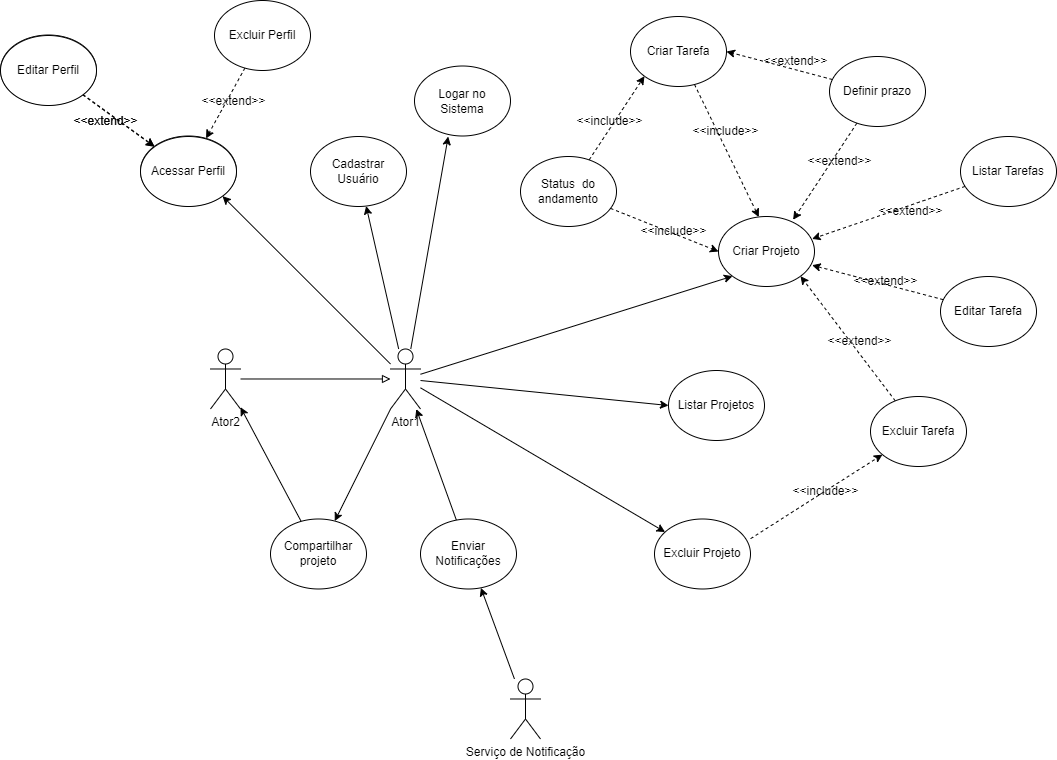

The diagram above was exported from draw.io. Its source (the exported page's mxGraphModel, read from the mxfile embedded in the PNG):
<mxGraphModel dx="2465" dy="-747" grid="1" gridSize="10" guides="1" tooltips="1" connect="1" arrows="1" fold="1" page="1" pageScale="1" pageWidth="1169" pageHeight="827" math="0" shadow="0">
  <root>
    <mxCell id="0" />
    <mxCell id="1" parent="0" />
    <mxCell id="I8QHhXaiYL9WS3vOmQiD-1" style="rounded=0;orthogonalLoop=1;jettySize=auto;html=1;endArrow=classic;endFill=1;" edge="1" parent="1" source="I8QHhXaiYL9WS3vOmQiD-7" target="I8QHhXaiYL9WS3vOmQiD-8">
      <mxGeometry relative="1" as="geometry" />
    </mxCell>
    <mxCell id="I8QHhXaiYL9WS3vOmQiD-2" style="edgeStyle=none;rounded=0;orthogonalLoop=1;jettySize=auto;html=1;entryX=1;entryY=1;entryDx=0;entryDy=0;endArrow=classic;endFill=1;" edge="1" parent="1" source="I8QHhXaiYL9WS3vOmQiD-7" target="I8QHhXaiYL9WS3vOmQiD-49">
      <mxGeometry relative="1" as="geometry" />
    </mxCell>
    <mxCell id="I8QHhXaiYL9WS3vOmQiD-3" style="edgeStyle=none;rounded=0;orthogonalLoop=1;jettySize=auto;html=1;entryX=0;entryY=1;entryDx=0;entryDy=0;endArrow=classic;endFill=1;" edge="1" parent="1" source="I8QHhXaiYL9WS3vOmQiD-7" target="I8QHhXaiYL9WS3vOmQiD-10">
      <mxGeometry relative="1" as="geometry" />
    </mxCell>
    <mxCell id="I8QHhXaiYL9WS3vOmQiD-4" style="edgeStyle=none;rounded=0;orthogonalLoop=1;jettySize=auto;html=1;endArrow=classic;endFill=1;" edge="1" parent="1" source="I8QHhXaiYL9WS3vOmQiD-7" target="I8QHhXaiYL9WS3vOmQiD-28">
      <mxGeometry relative="1" as="geometry" />
    </mxCell>
    <mxCell id="I8QHhXaiYL9WS3vOmQiD-5" style="edgeStyle=none;rounded=0;orthogonalLoop=1;jettySize=auto;html=1;endArrow=classic;endFill=1;" edge="1" parent="1" source="I8QHhXaiYL9WS3vOmQiD-7" target="I8QHhXaiYL9WS3vOmQiD-31">
      <mxGeometry relative="1" as="geometry" />
    </mxCell>
    <mxCell id="I8QHhXaiYL9WS3vOmQiD-6" style="edgeStyle=none;rounded=0;orthogonalLoop=1;jettySize=auto;html=1;entryX=0.351;entryY=1.008;entryDx=0;entryDy=0;entryPerimeter=0;endArrow=classic;endFill=1;" edge="1" parent="1" source="I8QHhXaiYL9WS3vOmQiD-7" target="I8QHhXaiYL9WS3vOmQiD-45">
      <mxGeometry relative="1" as="geometry" />
    </mxCell>
    <mxCell id="I8QHhXaiYL9WS3vOmQiD-48" style="rounded=0;orthogonalLoop=1;jettySize=auto;html=1;entryX=0;entryY=0.5;entryDx=0;entryDy=0;" edge="1" parent="1" source="I8QHhXaiYL9WS3vOmQiD-7" target="I8QHhXaiYL9WS3vOmQiD-47">
      <mxGeometry relative="1" as="geometry" />
    </mxCell>
    <mxCell id="I8QHhXaiYL9WS3vOmQiD-7" value="Ator1&lt;br&gt;" style="shape=umlActor;verticalLabelPosition=bottom;verticalAlign=top;html=1;outlineConnect=0;" vertex="1" parent="1">
      <mxGeometry x="-768" y="2038.49" width="30" height="60" as="geometry" />
    </mxCell>
    <mxCell id="I8QHhXaiYL9WS3vOmQiD-8" value="Cadastrar Usuário&lt;br&gt;" style="ellipse;whiteSpace=wrap;html=1;" vertex="1" parent="1">
      <mxGeometry x="-848" y="1826" width="96" height="70" as="geometry" />
    </mxCell>
    <mxCell id="I8QHhXaiYL9WS3vOmQiD-9" value="Acessar Perfil&lt;br&gt;" style="ellipse;whiteSpace=wrap;html=1;" vertex="1" parent="1">
      <mxGeometry x="-1018" y="1825.5" width="96" height="70" as="geometry" />
    </mxCell>
    <mxCell id="I8QHhXaiYL9WS3vOmQiD-10" value="Criar Projeto" style="ellipse;whiteSpace=wrap;html=1;" vertex="1" parent="1">
      <mxGeometry x="-440" y="1906" width="96" height="70" as="geometry" />
    </mxCell>
    <mxCell id="I8QHhXaiYL9WS3vOmQiD-11" style="edgeStyle=none;rounded=0;orthogonalLoop=1;jettySize=auto;html=1;entryX=0.42;entryY=0.008;entryDx=0;entryDy=0;dashed=1;endArrow=classic;endFill=1;entryPerimeter=0;" edge="1" parent="1" source="I8QHhXaiYL9WS3vOmQiD-12" target="I8QHhXaiYL9WS3vOmQiD-10">
      <mxGeometry relative="1" as="geometry" />
    </mxCell>
    <mxCell id="I8QHhXaiYL9WS3vOmQiD-12" value="Criar Tarefa" style="ellipse;whiteSpace=wrap;html=1;" vertex="1" parent="1">
      <mxGeometry x="-528" y="1706" width="96" height="70" as="geometry" />
    </mxCell>
    <mxCell id="I8QHhXaiYL9WS3vOmQiD-13" style="edgeStyle=none;rounded=0;orthogonalLoop=1;jettySize=auto;html=1;entryX=0.777;entryY=0.047;entryDx=0;entryDy=0;entryPerimeter=0;endArrow=classic;endFill=1;dashed=1;" edge="1" parent="1" source="I8QHhXaiYL9WS3vOmQiD-15" target="I8QHhXaiYL9WS3vOmQiD-10">
      <mxGeometry relative="1" as="geometry" />
    </mxCell>
    <mxCell id="I8QHhXaiYL9WS3vOmQiD-14" style="edgeStyle=none;rounded=0;orthogonalLoop=1;jettySize=auto;html=1;entryX=1;entryY=0.5;entryDx=0;entryDy=0;endArrow=classic;endFill=1;dashed=1;" edge="1" parent="1" source="I8QHhXaiYL9WS3vOmQiD-15" target="I8QHhXaiYL9WS3vOmQiD-12">
      <mxGeometry relative="1" as="geometry" />
    </mxCell>
    <mxCell id="I8QHhXaiYL9WS3vOmQiD-15" value="Definir prazo&lt;br&gt;" style="ellipse;whiteSpace=wrap;html=1;" vertex="1" parent="1">
      <mxGeometry x="-329" y="1746" width="96" height="70" as="geometry" />
    </mxCell>
    <mxCell id="I8QHhXaiYL9WS3vOmQiD-16" style="edgeStyle=none;rounded=0;orthogonalLoop=1;jettySize=auto;html=1;entryX=0.975;entryY=0.696;entryDx=0;entryDy=0;entryPerimeter=0;dashed=1;endArrow=classic;endFill=1;" edge="1" parent="1" source="I8QHhXaiYL9WS3vOmQiD-17" target="I8QHhXaiYL9WS3vOmQiD-10">
      <mxGeometry relative="1" as="geometry" />
    </mxCell>
    <mxCell id="I8QHhXaiYL9WS3vOmQiD-17" value="Editar Tarefa" style="ellipse;whiteSpace=wrap;html=1;" vertex="1" parent="1">
      <mxGeometry x="-218" y="1966" width="96" height="70" as="geometry" />
    </mxCell>
    <mxCell id="I8QHhXaiYL9WS3vOmQiD-18" style="edgeStyle=none;rounded=0;orthogonalLoop=1;jettySize=auto;html=1;entryX=1;entryY=1;entryDx=0;entryDy=0;dashed=1;endArrow=classic;endFill=1;" edge="1" parent="1" source="I8QHhXaiYL9WS3vOmQiD-19" target="I8QHhXaiYL9WS3vOmQiD-10">
      <mxGeometry relative="1" as="geometry" />
    </mxCell>
    <mxCell id="I8QHhXaiYL9WS3vOmQiD-19" value="Excluir Tarefa" style="ellipse;whiteSpace=wrap;html=1;" vertex="1" parent="1">
      <mxGeometry x="-288" y="2086" width="96" height="70" as="geometry" />
    </mxCell>
    <mxCell id="I8QHhXaiYL9WS3vOmQiD-20" style="edgeStyle=none;rounded=0;orthogonalLoop=1;jettySize=auto;html=1;entryX=0.975;entryY=0.32;entryDx=0;entryDy=0;entryPerimeter=0;dashed=1;endArrow=classic;endFill=1;" edge="1" parent="1" source="I8QHhXaiYL9WS3vOmQiD-21" target="I8QHhXaiYL9WS3vOmQiD-10">
      <mxGeometry relative="1" as="geometry" />
    </mxCell>
    <mxCell id="I8QHhXaiYL9WS3vOmQiD-21" value="Listar Tarefas" style="ellipse;whiteSpace=wrap;html=1;" vertex="1" parent="1">
      <mxGeometry x="-198" y="1826" width="96" height="70" as="geometry" />
    </mxCell>
    <mxCell id="I8QHhXaiYL9WS3vOmQiD-22" value="&amp;lt;&amp;lt;extend&amp;gt;&amp;gt;" style="text;html=1;align=center;verticalAlign=middle;resizable=0;points=[];autosize=1;strokeColor=none;fillColor=none;" vertex="1" parent="1">
      <mxGeometry x="-364" y="1836" width="90" height="30" as="geometry" />
    </mxCell>
    <mxCell id="I8QHhXaiYL9WS3vOmQiD-23" value="&amp;lt;&amp;lt;include&amp;gt;&amp;gt;" style="text;html=1;align=center;verticalAlign=middle;resizable=0;points=[];autosize=1;strokeColor=none;fillColor=none;" vertex="1" parent="1">
      <mxGeometry x="-478" y="1806" width="90" height="30" as="geometry" />
    </mxCell>
    <mxCell id="I8QHhXaiYL9WS3vOmQiD-24" value="&amp;lt;&amp;lt;extend&amp;gt;&amp;gt;" style="text;html=1;align=center;verticalAlign=middle;resizable=0;points=[];autosize=1;strokeColor=none;fillColor=none;" vertex="1" parent="1">
      <mxGeometry x="-318" y="1956" width="90" height="30" as="geometry" />
    </mxCell>
    <mxCell id="I8QHhXaiYL9WS3vOmQiD-25" value="&amp;lt;&amp;lt;extend&amp;gt;&amp;gt;" style="text;html=1;align=center;verticalAlign=middle;resizable=0;points=[];autosize=1;strokeColor=none;fillColor=none;" vertex="1" parent="1">
      <mxGeometry x="-344" y="2016" width="90" height="30" as="geometry" />
    </mxCell>
    <mxCell id="I8QHhXaiYL9WS3vOmQiD-26" value="&amp;lt;&amp;lt;extend&amp;gt;&amp;gt;" style="text;html=1;align=center;verticalAlign=middle;resizable=0;points=[];autosize=1;strokeColor=none;fillColor=none;" vertex="1" parent="1">
      <mxGeometry x="-293" y="1886" width="90" height="30" as="geometry" />
    </mxCell>
    <mxCell id="I8QHhXaiYL9WS3vOmQiD-27" style="edgeStyle=none;rounded=0;orthogonalLoop=1;jettySize=auto;html=1;dashed=1;endArrow=classic;endFill=1;exitX=1.001;exitY=0.281;exitDx=0;exitDy=0;exitPerimeter=0;" edge="1" parent="1" source="I8QHhXaiYL9WS3vOmQiD-28" target="I8QHhXaiYL9WS3vOmQiD-19">
      <mxGeometry relative="1" as="geometry">
        <mxPoint x="-399.2489619633561" y="2218.4858505721463" as="sourcePoint" />
      </mxGeometry>
    </mxCell>
    <mxCell id="I8QHhXaiYL9WS3vOmQiD-28" value="Excluir Projeto" style="ellipse;whiteSpace=wrap;html=1;" vertex="1" parent="1">
      <mxGeometry x="-504" y="2208.49" width="96" height="70" as="geometry" />
    </mxCell>
    <mxCell id="I8QHhXaiYL9WS3vOmQiD-29" value="&amp;lt;&amp;lt;include&amp;gt;&amp;gt;" style="text;html=1;align=center;verticalAlign=middle;resizable=0;points=[];autosize=1;strokeColor=none;fillColor=none;" vertex="1" parent="1">
      <mxGeometry x="-378" y="2166" width="90" height="30" as="geometry" />
    </mxCell>
    <mxCell id="I8QHhXaiYL9WS3vOmQiD-30" style="edgeStyle=none;rounded=0;orthogonalLoop=1;jettySize=auto;html=1;endArrow=classic;endFill=1;" edge="1" parent="1" source="I8QHhXaiYL9WS3vOmQiD-31" target="I8QHhXaiYL9WS3vOmQiD-33">
      <mxGeometry relative="1" as="geometry" />
    </mxCell>
    <mxCell id="I8QHhXaiYL9WS3vOmQiD-31" value="Compartilhar projeto" style="ellipse;whiteSpace=wrap;html=1;" vertex="1" parent="1">
      <mxGeometry x="-888" y="2208.49" width="96" height="70" as="geometry" />
    </mxCell>
    <mxCell id="I8QHhXaiYL9WS3vOmQiD-32" style="edgeStyle=none;rounded=0;orthogonalLoop=1;jettySize=auto;html=1;endArrow=block;endFill=0;" edge="1" parent="1" source="I8QHhXaiYL9WS3vOmQiD-33" target="I8QHhXaiYL9WS3vOmQiD-7">
      <mxGeometry relative="1" as="geometry" />
    </mxCell>
    <mxCell id="I8QHhXaiYL9WS3vOmQiD-33" value="Ator2" style="shape=umlActor;verticalLabelPosition=bottom;verticalAlign=top;html=1;outlineConnect=0;" vertex="1" parent="1">
      <mxGeometry x="-948" y="2038.49" width="30" height="60" as="geometry" />
    </mxCell>
    <mxCell id="I8QHhXaiYL9WS3vOmQiD-34" value="&amp;lt;&amp;lt;extend&amp;gt;&amp;gt;" style="text;html=1;align=center;verticalAlign=middle;resizable=0;points=[];autosize=1;strokeColor=none;fillColor=none;" vertex="1" parent="1">
      <mxGeometry x="-408" y="1736" width="90" height="30" as="geometry" />
    </mxCell>
    <mxCell id="I8QHhXaiYL9WS3vOmQiD-35" style="edgeStyle=none;rounded=0;orthogonalLoop=1;jettySize=auto;html=1;entryX=0;entryY=0;entryDx=0;entryDy=0;dashed=1;endArrow=classic;endFill=1;" edge="1" parent="1" source="I8QHhXaiYL9WS3vOmQiD-36" target="I8QHhXaiYL9WS3vOmQiD-9">
      <mxGeometry relative="1" as="geometry" />
    </mxCell>
    <mxCell id="I8QHhXaiYL9WS3vOmQiD-36" value="Editar Perfil" style="ellipse;whiteSpace=wrap;html=1;" vertex="1" parent="1">
      <mxGeometry x="-1158" y="1724.5" width="96" height="70" as="geometry" />
    </mxCell>
    <mxCell id="I8QHhXaiYL9WS3vOmQiD-37" style="edgeStyle=none;rounded=0;orthogonalLoop=1;jettySize=auto;html=1;dashed=1;endArrow=classic;endFill=1;" edge="1" parent="1" source="I8QHhXaiYL9WS3vOmQiD-38" target="I8QHhXaiYL9WS3vOmQiD-9">
      <mxGeometry relative="1" as="geometry" />
    </mxCell>
    <mxCell id="I8QHhXaiYL9WS3vOmQiD-38" value="Excluir Perfil" style="ellipse;whiteSpace=wrap;html=1;" vertex="1" parent="1">
      <mxGeometry x="-944" y="1690" width="96" height="70" as="geometry" />
    </mxCell>
    <mxCell id="I8QHhXaiYL9WS3vOmQiD-39" value="&amp;lt;&amp;lt;extend&amp;gt;&amp;gt;" style="text;html=1;align=center;verticalAlign=middle;resizable=0;points=[];autosize=1;strokeColor=none;fillColor=none;" vertex="1" parent="1">
      <mxGeometry x="-1098" y="1795.5" width="90" height="30" as="geometry" />
    </mxCell>
    <mxCell id="I8QHhXaiYL9WS3vOmQiD-40" value="&amp;lt;&amp;lt;extend&amp;gt;&amp;gt;" style="text;html=1;align=center;verticalAlign=middle;resizable=0;points=[];autosize=1;strokeColor=none;fillColor=none;" vertex="1" parent="1">
      <mxGeometry x="-970" y="1776" width="90" height="30" as="geometry" />
    </mxCell>
    <mxCell id="I8QHhXaiYL9WS3vOmQiD-41" style="edgeStyle=none;rounded=0;orthogonalLoop=1;jettySize=auto;html=1;endArrow=classic;endFill=1;" edge="1" parent="1" source="I8QHhXaiYL9WS3vOmQiD-42" target="I8QHhXaiYL9WS3vOmQiD-7">
      <mxGeometry relative="1" as="geometry" />
    </mxCell>
    <mxCell id="I8QHhXaiYL9WS3vOmQiD-42" value="Enviar Notificações&lt;br&gt;" style="ellipse;whiteSpace=wrap;html=1;" vertex="1" parent="1">
      <mxGeometry x="-738" y="2208.49" width="96" height="70" as="geometry" />
    </mxCell>
    <mxCell id="I8QHhXaiYL9WS3vOmQiD-43" style="edgeStyle=none;rounded=0;orthogonalLoop=1;jettySize=auto;html=1;endArrow=classic;endFill=1;" edge="1" parent="1" source="I8QHhXaiYL9WS3vOmQiD-44" target="I8QHhXaiYL9WS3vOmQiD-42">
      <mxGeometry relative="1" as="geometry" />
    </mxCell>
    <mxCell id="I8QHhXaiYL9WS3vOmQiD-44" value="Serviço de Notificação" style="shape=umlActor;verticalLabelPosition=bottom;verticalAlign=top;html=1;outlineConnect=0;" vertex="1" parent="1">
      <mxGeometry x="-648" y="2368.49" width="30" height="60" as="geometry" />
    </mxCell>
    <mxCell id="I8QHhXaiYL9WS3vOmQiD-45" value="Logar no Sistema&lt;br&gt;" style="ellipse;whiteSpace=wrap;html=1;" vertex="1" parent="1">
      <mxGeometry x="-744" y="1755.5" width="96" height="70" as="geometry" />
    </mxCell>
    <mxCell id="I8QHhXaiYL9WS3vOmQiD-47" value="Listar Projetos" style="ellipse;whiteSpace=wrap;html=1;" vertex="1" parent="1">
      <mxGeometry x="-490" y="2060" width="96" height="70" as="geometry" />
    </mxCell>
    <mxCell id="I8QHhXaiYL9WS3vOmQiD-49" value="Acessar Perfil&lt;br&gt;" style="ellipse;whiteSpace=wrap;html=1;" vertex="1" parent="1">
      <mxGeometry x="-1018" y="1826" width="96" height="70" as="geometry" />
    </mxCell>
    <mxCell id="I8QHhXaiYL9WS3vOmQiD-50" style="edgeStyle=none;rounded=0;orthogonalLoop=1;jettySize=auto;html=1;entryX=0;entryY=0;entryDx=0;entryDy=0;dashed=1;endArrow=classic;endFill=1;" edge="1" source="I8QHhXaiYL9WS3vOmQiD-51" target="I8QHhXaiYL9WS3vOmQiD-49" parent="1">
      <mxGeometry relative="1" as="geometry" />
    </mxCell>
    <mxCell id="I8QHhXaiYL9WS3vOmQiD-51" value="Editar Perfil" style="ellipse;whiteSpace=wrap;html=1;" vertex="1" parent="1">
      <mxGeometry x="-1158" y="1725" width="96" height="70" as="geometry" />
    </mxCell>
    <mxCell id="I8QHhXaiYL9WS3vOmQiD-52" value="&amp;lt;&amp;lt;extend&amp;gt;&amp;gt;" style="text;html=1;align=center;verticalAlign=middle;resizable=0;points=[];autosize=1;strokeColor=none;fillColor=none;" vertex="1" parent="1">
      <mxGeometry x="-1098" y="1796" width="90" height="30" as="geometry" />
    </mxCell>
    <mxCell id="I8QHhXaiYL9WS3vOmQiD-54" style="edgeStyle=none;rounded=0;orthogonalLoop=1;jettySize=auto;html=1;entryX=0;entryY=0.5;entryDx=0;entryDy=0;dashed=1;" edge="1" parent="1" source="I8QHhXaiYL9WS3vOmQiD-53" target="I8QHhXaiYL9WS3vOmQiD-10">
      <mxGeometry relative="1" as="geometry" />
    </mxCell>
    <mxCell id="I8QHhXaiYL9WS3vOmQiD-55" style="edgeStyle=none;rounded=0;orthogonalLoop=1;jettySize=auto;html=1;entryX=0;entryY=1;entryDx=0;entryDy=0;dashed=1;" edge="1" parent="1" source="I8QHhXaiYL9WS3vOmQiD-53" target="I8QHhXaiYL9WS3vOmQiD-12">
      <mxGeometry relative="1" as="geometry" />
    </mxCell>
    <mxCell id="I8QHhXaiYL9WS3vOmQiD-53" value="Status&amp;nbsp; do andamento" style="ellipse;whiteSpace=wrap;html=1;" vertex="1" parent="1">
      <mxGeometry x="-638" y="1846" width="96" height="70" as="geometry" />
    </mxCell>
    <mxCell id="I8QHhXaiYL9WS3vOmQiD-56" value="&amp;lt;&amp;lt;include&amp;gt;&amp;gt;" style="text;html=1;align=center;verticalAlign=middle;resizable=0;points=[];autosize=1;strokeColor=none;fillColor=none;" vertex="1" parent="1">
      <mxGeometry x="-594" y="1796" width="90" height="30" as="geometry" />
    </mxCell>
    <mxCell id="I8QHhXaiYL9WS3vOmQiD-57" value="&amp;lt;&amp;lt;include&amp;gt;&amp;gt;" style="text;html=1;align=center;verticalAlign=middle;resizable=0;points=[];autosize=1;strokeColor=none;fillColor=none;" vertex="1" parent="1">
      <mxGeometry x="-530" y="1906" width="90" height="30" as="geometry" />
    </mxCell>
  </root>
</mxGraphModel>